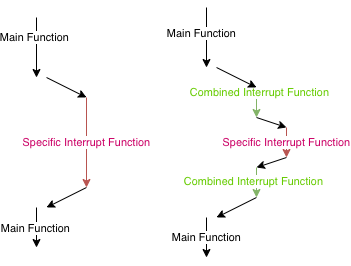

The diagram above was exported from draw.io. Its source (the exported page's mxGraphModel, read from the mxfile embedded in the PNG):
<mxGraphModel dx="485" dy="471" grid="1" gridSize="10" guides="1" tooltips="1" connect="1" arrows="1" fold="1" page="1" pageScale="1" pageWidth="827" pageHeight="1169" math="0" shadow="0">
  <root>
    <mxCell id="0" />
    <mxCell id="1" parent="0" />
    <mxCell id="rI0SPm00iwqpacPZtilU-1" value="" style="endArrow=classic;html=1;rounded=0;" edge="1" parent="1">
      <mxGeometry width="50" height="50" relative="1" as="geometry">
        <mxPoint x="140" y="110" as="sourcePoint" />
        <mxPoint x="140" y="170" as="targetPoint" />
      </mxGeometry>
    </mxCell>
    <mxCell id="rI0SPm00iwqpacPZtilU-17" value="Main Function" style="edgeLabel;html=1;align=center;verticalAlign=middle;resizable=0;points=[];" vertex="1" connectable="0" parent="rI0SPm00iwqpacPZtilU-1">
      <mxGeometry x="-0.3389" y="-2" relative="1" as="geometry">
        <mxPoint as="offset" />
      </mxGeometry>
    </mxCell>
    <mxCell id="rI0SPm00iwqpacPZtilU-2" value="&lt;font color=&quot;#cc0066&quot;&gt;Specific Interrupt Function&lt;/font&gt;" style="endArrow=classic;html=1;rounded=0;fillColor=#f8cecc;strokeColor=#b85450;" edge="1" parent="1">
      <mxGeometry width="50" height="50" relative="1" as="geometry">
        <mxPoint x="190" y="190" as="sourcePoint" />
        <mxPoint x="190" y="280" as="targetPoint" />
        <mxPoint as="offset" />
      </mxGeometry>
    </mxCell>
    <mxCell id="rI0SPm00iwqpacPZtilU-3" value="" style="endArrow=classic;html=1;rounded=0;" edge="1" parent="1">
      <mxGeometry width="50" height="50" relative="1" as="geometry">
        <mxPoint x="140" y="300" as="sourcePoint" />
        <mxPoint x="140" y="340" as="targetPoint" />
        <Array as="points">
          <mxPoint x="140" y="340" />
        </Array>
      </mxGeometry>
    </mxCell>
    <mxCell id="rI0SPm00iwqpacPZtilU-18" value="Main Function" style="edgeLabel;html=1;align=center;verticalAlign=middle;resizable=0;points=[];" vertex="1" connectable="0" parent="rI0SPm00iwqpacPZtilU-3">
      <mxGeometry x="0.0333" y="-1" relative="1" as="geometry">
        <mxPoint as="offset" />
      </mxGeometry>
    </mxCell>
    <mxCell id="rI0SPm00iwqpacPZtilU-4" value="" style="endArrow=classic;html=1;rounded=0;" edge="1" parent="1">
      <mxGeometry width="50" height="50" relative="1" as="geometry">
        <mxPoint x="150" y="170" as="sourcePoint" />
        <mxPoint x="190" y="190" as="targetPoint" />
      </mxGeometry>
    </mxCell>
    <mxCell id="rI0SPm00iwqpacPZtilU-6" value="" style="endArrow=classic;html=1;rounded=0;" edge="1" parent="1">
      <mxGeometry width="50" height="50" relative="1" as="geometry">
        <mxPoint x="190" y="280" as="sourcePoint" />
        <mxPoint x="150" y="300" as="targetPoint" />
      </mxGeometry>
    </mxCell>
    <mxCell id="rI0SPm00iwqpacPZtilU-8" value="" style="endArrow=classic;html=1;rounded=0;" edge="1" parent="1">
      <mxGeometry width="50" height="50" relative="1" as="geometry">
        <mxPoint x="310" y="100" as="sourcePoint" />
        <mxPoint x="310" y="160" as="targetPoint" />
      </mxGeometry>
    </mxCell>
    <mxCell id="rI0SPm00iwqpacPZtilU-19" value="Main Function" style="edgeLabel;html=1;align=center;verticalAlign=middle;resizable=0;points=[];" vertex="1" connectable="0" parent="rI0SPm00iwqpacPZtilU-8">
      <mxGeometry x="-0.1444" y="-5" relative="1" as="geometry">
        <mxPoint as="offset" />
      </mxGeometry>
    </mxCell>
    <mxCell id="rI0SPm00iwqpacPZtilU-9" value="" style="endArrow=classic;html=1;rounded=0;fillColor=#d5e8d4;strokeColor=#82b366;" edge="1" parent="1">
      <mxGeometry width="50" height="50" relative="1" as="geometry">
        <mxPoint x="360" y="180" as="sourcePoint" />
        <mxPoint x="360" y="210" as="targetPoint" />
      </mxGeometry>
    </mxCell>
    <mxCell id="rI0SPm00iwqpacPZtilU-20" value="Combined Interrupt Function" style="edgeLabel;html=1;align=center;verticalAlign=middle;resizable=0;points=[];fontColor=#66CC00;" vertex="1" connectable="0" parent="rI0SPm00iwqpacPZtilU-9">
      <mxGeometry x="-0.6778" y="2" relative="1" as="geometry">
        <mxPoint x="1" as="offset" />
      </mxGeometry>
    </mxCell>
    <mxCell id="rI0SPm00iwqpacPZtilU-10" value="Main Function" style="endArrow=classic;html=1;rounded=0;" edge="1" parent="1">
      <mxGeometry width="50" height="50" relative="1" as="geometry">
        <mxPoint x="310" y="310" as="sourcePoint" />
        <mxPoint x="310" y="350" as="targetPoint" />
        <Array as="points">
          <mxPoint x="310" y="350" />
        </Array>
      </mxGeometry>
    </mxCell>
    <mxCell id="rI0SPm00iwqpacPZtilU-11" value="" style="endArrow=classic;html=1;rounded=0;" edge="1" parent="1">
      <mxGeometry width="50" height="50" relative="1" as="geometry">
        <mxPoint x="320" y="160" as="sourcePoint" />
        <mxPoint x="360" y="180" as="targetPoint" />
      </mxGeometry>
    </mxCell>
    <mxCell id="rI0SPm00iwqpacPZtilU-12" value="" style="endArrow=classic;html=1;rounded=0;" edge="1" parent="1">
      <mxGeometry width="50" height="50" relative="1" as="geometry">
        <mxPoint x="360" y="290" as="sourcePoint" />
        <mxPoint x="320" y="310" as="targetPoint" />
      </mxGeometry>
    </mxCell>
    <mxCell id="rI0SPm00iwqpacPZtilU-13" value="&lt;font color=&quot;#cc0066&quot;&gt;Specific Interrupt Function&lt;/font&gt;" style="endArrow=classic;html=1;rounded=0;fillColor=#f8cecc;strokeColor=#B85450;" edge="1" parent="1">
      <mxGeometry width="50" height="50" relative="1" as="geometry">
        <mxPoint x="390" y="220" as="sourcePoint" />
        <mxPoint x="390" y="250" as="targetPoint" />
        <mxPoint as="offset" />
      </mxGeometry>
    </mxCell>
    <mxCell id="rI0SPm00iwqpacPZtilU-14" value="" style="endArrow=classic;html=1;rounded=0;" edge="1" parent="1">
      <mxGeometry width="50" height="50" relative="1" as="geometry">
        <mxPoint x="360" y="210" as="sourcePoint" />
        <mxPoint x="390" y="220" as="targetPoint" />
      </mxGeometry>
    </mxCell>
    <mxCell id="rI0SPm00iwqpacPZtilU-15" value="" style="endArrow=classic;html=1;rounded=0;" edge="1" parent="1">
      <mxGeometry width="50" height="50" relative="1" as="geometry">
        <mxPoint x="390" y="250" as="sourcePoint" />
        <mxPoint x="360" y="260" as="targetPoint" />
      </mxGeometry>
    </mxCell>
    <mxCell id="rI0SPm00iwqpacPZtilU-16" value="" style="endArrow=classic;html=1;rounded=0;fillColor=#d5e8d4;strokeColor=#82b366;" edge="1" parent="1">
      <mxGeometry width="50" height="50" relative="1" as="geometry">
        <mxPoint x="360" y="260" as="sourcePoint" />
        <mxPoint x="360" y="290" as="targetPoint" />
      </mxGeometry>
    </mxCell>
    <mxCell id="rI0SPm00iwqpacPZtilU-21" value="Combined Interrupt Function" style="edgeLabel;html=1;align=center;verticalAlign=middle;resizable=0;points=[];fontColor=#66CC00;" vertex="1" connectable="0" parent="rI0SPm00iwqpacPZtilU-16">
      <mxGeometry x="-0.1222" y="-3" relative="1" as="geometry">
        <mxPoint as="offset" />
      </mxGeometry>
    </mxCell>
  </root>
</mxGraphModel>